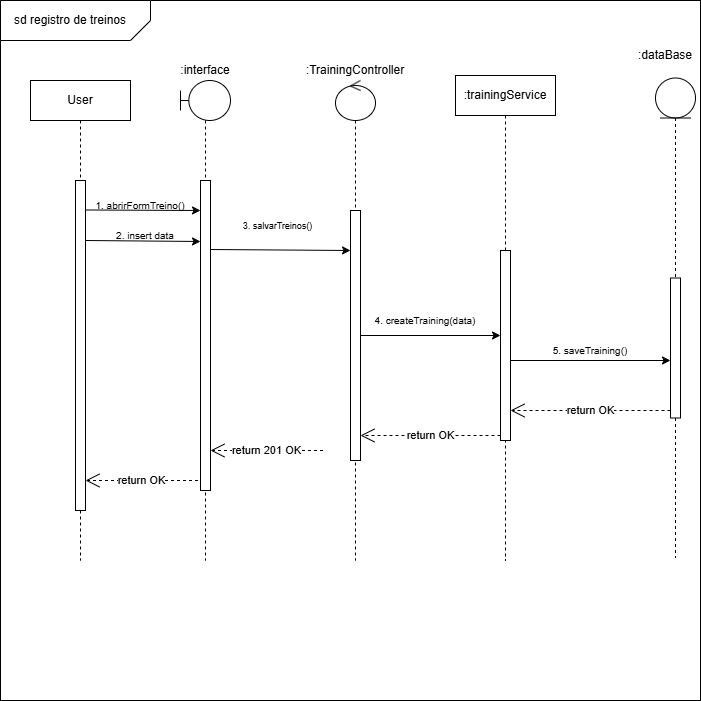

The diagram above was exported from draw.io. Its source (the exported page's mxGraphModel, read from the mxfile embedded in the PNG):
<mxGraphModel dx="3546" dy="1252" grid="1" gridSize="10" guides="1" tooltips="1" connect="1" arrows="1" fold="1" page="1" pageScale="1" pageWidth="1169" pageHeight="827" background="none" math="0" shadow="0">
  <root>
    <mxCell id="0" />
    <mxCell id="1" parent="0" />
    <mxCell id="2" value="" style="whiteSpace=wrap;html=1;aspect=fixed;movable=1;resizable=1;rotatable=1;deletable=1;editable=1;locked=0;connectable=1;" vertex="1" parent="1">
      <mxGeometry x="190" y="880" width="700" height="700" as="geometry" />
    </mxCell>
    <mxCell id="3" value="" style="shape=card;whiteSpace=wrap;html=1;rotation=-180;size=20;movable=1;resizable=1;rotatable=1;deletable=1;editable=1;locked=0;connectable=1;" vertex="1" parent="1">
      <mxGeometry x="190" y="880" width="150" height="40" as="geometry" />
    </mxCell>
    <mxCell id="4" value="sd registro de treinos" style="text;html=1;align=center;verticalAlign=middle;whiteSpace=wrap;rounded=0;movable=1;resizable=1;rotatable=1;deletable=1;editable=1;locked=0;connectable=1;" vertex="1" parent="1">
      <mxGeometry x="200" y="885" width="120" height="30" as="geometry" />
    </mxCell>
    <mxCell id="5" value="" style="shape=umlLifeline;perimeter=lifelinePerimeter;whiteSpace=wrap;html=1;container=1;dropTarget=0;collapsible=0;recursiveResize=0;outlineConnect=0;portConstraint=eastwest;newEdgeStyle={&quot;curved&quot;:0,&quot;rounded&quot;:0};participant=umlBoundary;size=40;movable=1;resizable=1;rotatable=1;deletable=1;editable=1;locked=0;connectable=1;" vertex="1" parent="1">
      <mxGeometry x="370" y="960" width="50" height="480" as="geometry" />
    </mxCell>
    <mxCell id="6" value="" style="html=1;points=[[0,0,0,0,5],[0,1,0,0,-5],[1,0,0,0,5],[1,1,0,0,-5]];perimeter=orthogonalPerimeter;outlineConnect=0;targetShapes=umlLifeline;portConstraint=eastwest;newEdgeStyle={&quot;curved&quot;:0,&quot;rounded&quot;:0};movable=1;resizable=1;rotatable=1;deletable=1;editable=1;locked=0;connectable=1;" vertex="1" parent="5">
      <mxGeometry x="20" y="100" width="10" height="310" as="geometry" />
    </mxCell>
    <mxCell id="7" value="" style="shape=umlLifeline;perimeter=lifelinePerimeter;whiteSpace=wrap;html=1;container=1;dropTarget=0;collapsible=0;recursiveResize=0;outlineConnect=0;portConstraint=eastwest;newEdgeStyle={&quot;curved&quot;:0,&quot;rounded&quot;:0};participant=umlControl;movable=1;resizable=1;rotatable=1;deletable=1;editable=1;locked=0;connectable=1;" vertex="1" parent="1">
      <mxGeometry x="525" y="960" width="40" height="480" as="geometry" />
    </mxCell>
    <mxCell id="8" value="" style="html=1;points=[[0,0,0,0,5],[0,1,0,0,-5],[1,0,0,0,5],[1,1,0,0,-5]];perimeter=orthogonalPerimeter;outlineConnect=0;targetShapes=umlLifeline;portConstraint=eastwest;newEdgeStyle={&quot;curved&quot;:0,&quot;rounded&quot;:0};movable=1;resizable=1;rotatable=1;deletable=1;editable=1;locked=0;connectable=1;" vertex="1" parent="7">
      <mxGeometry x="15" y="130" width="10" height="250" as="geometry" />
    </mxCell>
    <mxCell id="9" value="1. abrirFormTreino()" style="text;html=1;align=center;verticalAlign=middle;whiteSpace=wrap;rounded=0;fontSize=10;movable=1;resizable=1;rotatable=1;deletable=1;editable=1;locked=0;connectable=1;" vertex="1" parent="1">
      <mxGeometry x="280" y="1070" width="100" height="30" as="geometry" />
    </mxCell>
    <mxCell id="10" value="" style="endArrow=classic;html=1;rounded=0;exitX=1.038;exitY=0.067;exitDx=0;exitDy=0;exitPerimeter=0;movable=1;resizable=1;rotatable=1;deletable=1;editable=1;locked=0;connectable=1;" edge="1" parent="1">
      <mxGeometry width="50" height="50" relative="1" as="geometry">
        <mxPoint x="275.3799999999999" y="1089.48" as="sourcePoint" />
        <mxPoint x="390" y="1090" as="targetPoint" />
      </mxGeometry>
    </mxCell>
    <mxCell id="11" value="" style="shape=umlLifeline;perimeter=lifelinePerimeter;whiteSpace=wrap;html=1;container=1;dropTarget=0;collapsible=0;recursiveResize=0;outlineConnect=0;portConstraint=eastwest;newEdgeStyle={&quot;curved&quot;:0,&quot;rounded&quot;:0};participant=umlEntity;movable=1;resizable=1;rotatable=1;deletable=1;editable=1;locked=0;connectable=1;" vertex="1" parent="1">
      <mxGeometry x="845" y="957.5" width="40" height="480" as="geometry" />
    </mxCell>
    <mxCell id="12" value="" style="html=1;points=[[0,0,0,0,5],[0,1,0,0,-5],[1,0,0,0,5],[1,1,0,0,-5]];perimeter=orthogonalPerimeter;outlineConnect=0;targetShapes=umlLifeline;portConstraint=eastwest;newEdgeStyle={&quot;curved&quot;:0,&quot;rounded&quot;:0};movable=1;resizable=1;rotatable=1;deletable=1;editable=1;locked=0;connectable=1;" vertex="1" parent="11">
      <mxGeometry x="15" y="200" width="10" height="140" as="geometry" />
    </mxCell>
    <mxCell id="13" value="2. insert data" style="text;html=1;align=center;verticalAlign=middle;whiteSpace=wrap;rounded=0;fontSize=10;movable=1;resizable=1;rotatable=1;deletable=1;editable=1;locked=0;connectable=1;" vertex="1" parent="1">
      <mxGeometry x="300" y="1100" width="70" height="30" as="geometry" />
    </mxCell>
    <mxCell id="14" value=":interfa&lt;span style=&quot;background-color: transparent; color: light-dark(rgb(0, 0, 0), rgb(255, 255, 255));&quot;&gt;ce&lt;/span&gt;" style="text;html=1;align=center;verticalAlign=middle;whiteSpace=wrap;rounded=0;movable=1;resizable=1;rotatable=1;deletable=1;editable=1;locked=0;connectable=1;" vertex="1" parent="1">
      <mxGeometry x="365" y="935" width="60" height="30" as="geometry" />
    </mxCell>
    <mxCell id="15" value=":trainingService" style="shape=umlLifeline;perimeter=lifelinePerimeter;whiteSpace=wrap;html=1;container=1;dropTarget=0;collapsible=0;recursiveResize=0;outlineConnect=0;portConstraint=eastwest;newEdgeStyle={&quot;curved&quot;:0,&quot;rounded&quot;:0};movable=1;resizable=1;rotatable=1;deletable=1;editable=1;locked=0;connectable=1;" vertex="1" parent="1">
      <mxGeometry x="645" y="955" width="100" height="485" as="geometry" />
    </mxCell>
    <mxCell id="16" value="" style="endArrow=classic;html=1;rounded=0;exitX=1.038;exitY=0.067;exitDx=0;exitDy=0;exitPerimeter=0;movable=1;resizable=1;rotatable=1;deletable=1;editable=1;locked=0;connectable=1;" edge="1" parent="1">
      <mxGeometry width="50" height="50" relative="1" as="geometry">
        <mxPoint x="275" y="1120" as="sourcePoint" />
        <mxPoint x="390" y="1121" as="targetPoint" />
      </mxGeometry>
    </mxCell>
    <mxCell id="17" value=":TrainingController" style="text;html=1;align=center;verticalAlign=middle;whiteSpace=wrap;rounded=0;movable=1;resizable=1;rotatable=1;deletable=1;editable=1;locked=0;connectable=1;" vertex="1" parent="1">
      <mxGeometry x="515" y="935" width="60" height="30" as="geometry" />
    </mxCell>
    <mxCell id="18" value=":dataBase" style="text;html=1;align=center;verticalAlign=middle;whiteSpace=wrap;rounded=0;movable=1;resizable=1;rotatable=1;deletable=1;editable=1;locked=0;connectable=1;" vertex="1" parent="1">
      <mxGeometry x="825" y="920" width="60" height="30" as="geometry" />
    </mxCell>
    <mxCell id="19" value="" style="endArrow=classic;html=1;rounded=0;exitX=1.038;exitY=0.067;exitDx=0;exitDy=0;exitPerimeter=0;movable=1;resizable=1;rotatable=1;deletable=1;editable=1;locked=0;connectable=1;entryX=0;entryY=0.16;entryDx=0;entryDy=0;entryPerimeter=0;" edge="1" target="8" parent="1">
      <mxGeometry width="50" height="50" relative="1" as="geometry">
        <mxPoint x="400" y="1129" as="sourcePoint" />
        <mxPoint x="515" y="1130" as="targetPoint" />
      </mxGeometry>
    </mxCell>
    <mxCell id="20" value="4. createTraining(data)" style="text;html=1;align=center;verticalAlign=middle;whiteSpace=wrap;rounded=0;fontSize=10;movable=1;resizable=1;rotatable=1;deletable=1;editable=1;locked=0;connectable=1;" vertex="1" parent="1">
      <mxGeometry x="560" y="1185" width="110" height="30" as="geometry" />
    </mxCell>
    <mxCell id="21" value="User" style="shape=umlLifeline;perimeter=lifelinePerimeter;whiteSpace=wrap;html=1;container=1;dropTarget=0;collapsible=0;recursiveResize=0;outlineConnect=0;portConstraint=eastwest;newEdgeStyle={&quot;curved&quot;:0,&quot;rounded&quot;:0};movable=1;resizable=1;rotatable=1;deletable=1;editable=1;locked=0;connectable=1;" vertex="1" parent="1">
      <mxGeometry x="220" y="960" width="100" height="480" as="geometry" />
    </mxCell>
    <mxCell id="22" value="" style="html=1;points=[[0,0,0,0,5],[0,1,0,0,-5],[1,0,0,0,5],[1,1,0,0,-5]];perimeter=orthogonalPerimeter;outlineConnect=0;targetShapes=umlLifeline;portConstraint=eastwest;newEdgeStyle={&quot;curved&quot;:0,&quot;rounded&quot;:0};movable=1;resizable=1;rotatable=1;deletable=1;editable=1;locked=0;connectable=1;" vertex="1" parent="1">
      <mxGeometry x="265" y="1060" width="10" height="330" as="geometry" />
    </mxCell>
    <mxCell id="23" value="" style="html=1;points=[[0,0,0,0,5],[0,1,0,0,-5],[1,0,0,0,5],[1,1,0,0,-5]];perimeter=orthogonalPerimeter;outlineConnect=0;targetShapes=umlLifeline;portConstraint=eastwest;newEdgeStyle={&quot;curved&quot;:0,&quot;rounded&quot;:0};movable=1;resizable=1;rotatable=1;deletable=1;editable=1;locked=0;connectable=1;" vertex="1" parent="1">
      <mxGeometry x="690" y="1130" width="10" height="190" as="geometry" />
    </mxCell>
    <mxCell id="24" value="return OK" style="endArrow=open;endSize=12;dashed=1;html=1;rounded=0;movable=1;resizable=1;rotatable=1;deletable=1;editable=1;locked=0;connectable=1;" edge="1" source="12" parent="1">
      <mxGeometry width="160" relative="1" as="geometry">
        <mxPoint x="785" y="1290" as="sourcePoint" />
        <mxPoint x="700" y="1290" as="targetPoint" />
        <mxPoint as="offset" />
      </mxGeometry>
    </mxCell>
    <mxCell id="25" value="return OK" style="endArrow=open;endSize=12;dashed=1;html=1;rounded=0;exitX=0;exitY=1;exitDx=0;exitDy=-5;exitPerimeter=0;movable=1;resizable=1;rotatable=1;deletable=1;editable=1;locked=0;connectable=1;" edge="1" source="23" target="8" parent="1">
      <mxGeometry width="160" relative="1" as="geometry">
        <mxPoint x="650" y="1310" as="sourcePoint" />
        <mxPoint x="555" y="1310" as="targetPoint" />
        <mxPoint as="offset" />
      </mxGeometry>
    </mxCell>
    <mxCell id="26" value="return 201 OK" style="endArrow=open;endSize=12;dashed=1;html=1;rounded=0;movable=1;resizable=1;rotatable=1;deletable=1;editable=1;locked=0;connectable=1;" edge="1" target="6" parent="1">
      <mxGeometry x="0.0039" width="160" relative="1" as="geometry">
        <mxPoint x="512.5" y="1330" as="sourcePoint" />
        <mxPoint x="402.5" y="1330" as="targetPoint" />
        <mxPoint as="offset" />
      </mxGeometry>
    </mxCell>
    <mxCell id="27" value="return OK" style="endArrow=open;endSize=12;dashed=1;html=1;rounded=0;movable=1;resizable=1;rotatable=1;deletable=1;editable=1;locked=0;connectable=1;" edge="1" parent="1">
      <mxGeometry width="160" relative="1" as="geometry">
        <mxPoint x="387.5" y="1360" as="sourcePoint" />
        <mxPoint x="275" y="1360" as="targetPoint" />
        <mxPoint as="offset" />
      </mxGeometry>
    </mxCell>
    <mxCell id="28" value="" style="endArrow=classic;html=1;rounded=0;movable=1;resizable=1;rotatable=1;deletable=1;editable=1;locked=0;connectable=1;" edge="1" source="8" target="23" parent="1">
      <mxGeometry width="50" height="50" relative="1" as="geometry">
        <mxPoint x="597.5" y="1179.5" as="sourcePoint" />
        <mxPoint x="645" y="1180" as="targetPoint" />
      </mxGeometry>
    </mxCell>
    <mxCell id="29" value="" style="endArrow=classic;html=1;rounded=0;movable=1;resizable=1;rotatable=1;deletable=1;editable=1;locked=0;connectable=1;" edge="1" target="12" parent="1">
      <mxGeometry width="50" height="50" relative="1" as="geometry">
        <mxPoint x="700" y="1240" as="sourcePoint" />
        <mxPoint x="800" y="1240" as="targetPoint" />
      </mxGeometry>
    </mxCell>
    <mxCell id="30" value="5. saveTraining() " style="text;html=1;align=center;verticalAlign=middle;whiteSpace=wrap;rounded=0;fontSize=10;movable=1;resizable=1;rotatable=1;deletable=1;editable=1;locked=0;connectable=1;" vertex="1" parent="1">
      <mxGeometry x="725" y="1215" width="110" height="30" as="geometry" />
    </mxCell>
    <mxCell id="31" value="&lt;font style=&quot;font-size: 9px;&quot;&gt;3. salvarTreinos()&lt;/font&gt;" style="text;html=1;align=center;verticalAlign=middle;whiteSpace=wrap;rounded=0;fontSize=10;movable=1;resizable=1;rotatable=1;deletable=1;editable=1;locked=0;connectable=1;" vertex="1" parent="1">
      <mxGeometry x="420" y="1090" width="95" height="30" as="geometry" />
    </mxCell>
  </root>
</mxGraphModel>